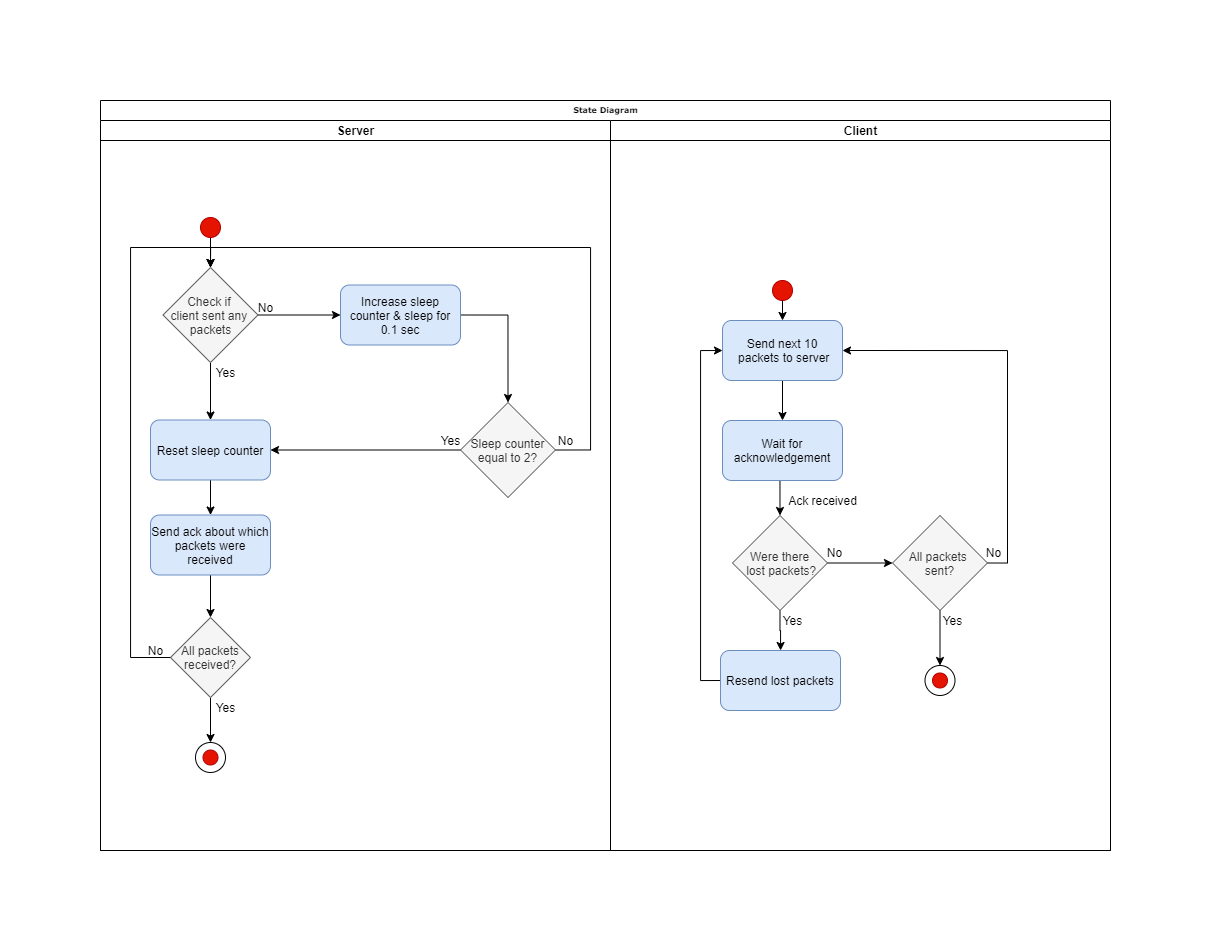

The diagram above was exported from draw.io. Its source (the exported page's mxGraphModel, read from the mxfile embedded in the PNG):
<mxGraphModel dx="1021" dy="529" grid="1" gridSize="10" guides="1" tooltips="1" connect="1" arrows="1" fold="1" page="1" pageScale="1" pageWidth="1100" pageHeight="850" background="#ffffff" math="0" shadow="0">
  <root>
    <mxCell id="0" />
    <mxCell id="1" parent="0" />
    <mxCell id="77e6c97f196da883-1" value="&lt;font style=&quot;vertical-align: inherit&quot;&gt;&lt;font style=&quot;vertical-align: inherit&quot;&gt;&lt;font style=&quot;vertical-align: inherit&quot;&gt;&lt;font style=&quot;vertical-align: inherit&quot;&gt;&lt;font style=&quot;vertical-align: inherit&quot;&gt;&lt;font style=&quot;vertical-align: inherit&quot;&gt;State Diagram&lt;/font&gt;&lt;/font&gt;&lt;/font&gt;&lt;/font&gt;&lt;/font&gt;&lt;/font&gt;" style="swimlane;html=1;childLayout=stackLayout;startSize=20;rounded=0;shadow=0;labelBackgroundColor=none;strokeWidth=1;fontFamily=Verdana;fontSize=8;align=center;" parent="1" vertex="1">
      <mxGeometry x="70" y="30" width="1010" height="750" as="geometry" />
    </mxCell>
    <mxCell id="77e6c97f196da883-26" style="edgeStyle=orthogonalEdgeStyle;rounded=1;html=1;labelBackgroundColor=none;startArrow=none;startFill=0;startSize=5;endArrow=classicThin;endFill=1;endSize=5;jettySize=auto;orthogonalLoop=1;strokeWidth=1;fontFamily=Verdana;fontSize=8" parent="77e6c97f196da883-1" edge="1">
      <mxGeometry relative="1" as="geometry">
        <mxPoint x="529.9999999999995" y="115" as="targetPoint" />
      </mxGeometry>
    </mxCell>
    <mxCell id="77e6c97f196da883-33" style="edgeStyle=orthogonalEdgeStyle;rounded=1;html=1;labelBackgroundColor=none;startArrow=none;startFill=0;startSize=5;endArrow=classicThin;endFill=1;endSize=5;jettySize=auto;orthogonalLoop=1;strokeWidth=1;fontFamily=Verdana;fontSize=8" parent="77e6c97f196da883-1" edge="1">
      <mxGeometry relative="1" as="geometry">
        <mxPoint x="440" y="290" as="sourcePoint" />
      </mxGeometry>
    </mxCell>
    <mxCell id="77e6c97f196da883-39" style="edgeStyle=orthogonalEdgeStyle;rounded=1;html=1;labelBackgroundColor=none;startArrow=none;startFill=0;startSize=5;endArrow=classicThin;endFill=1;endSize=5;jettySize=auto;orthogonalLoop=1;strokeWidth=1;fontFamily=Verdana;fontSize=8" parent="77e6c97f196da883-1" edge="1">
      <mxGeometry relative="1" as="geometry">
        <mxPoint x="600" y="690" as="sourcePoint" />
      </mxGeometry>
    </mxCell>
    <mxCell id="77e6c97f196da883-40" style="edgeStyle=orthogonalEdgeStyle;rounded=1;html=1;labelBackgroundColor=none;startArrow=none;startFill=0;startSize=5;endArrow=classicThin;endFill=1;endSize=5;jettySize=auto;orthogonalLoop=1;strokeWidth=1;fontFamily=Verdana;fontSize=8" parent="77e6c97f196da883-1" edge="1">
      <mxGeometry relative="1" as="geometry">
        <mxPoint x="770" y="690" as="sourcePoint" />
      </mxGeometry>
    </mxCell>
    <mxCell id="107ba76e4e335f99-1" style="edgeStyle=orthogonalEdgeStyle;rounded=1;html=1;labelBackgroundColor=none;startArrow=none;startFill=0;startSize=5;endArrow=classicThin;endFill=1;endSize=5;jettySize=auto;orthogonalLoop=1;strokeWidth=1;fontFamily=Verdana;fontSize=8" parent="77e6c97f196da883-1" edge="1">
      <mxGeometry relative="1" as="geometry">
        <mxPoint x="610" y="450" as="sourcePoint" />
      </mxGeometry>
    </mxCell>
    <mxCell id="107ba76e4e335f99-2" style="edgeStyle=orthogonalEdgeStyle;rounded=1;html=1;labelBackgroundColor=none;startArrow=none;startFill=0;startSize=5;endArrow=classicThin;endFill=1;endSize=5;jettySize=auto;orthogonalLoop=1;strokeWidth=1;fontFamily=Verdana;fontSize=8" parent="77e6c97f196da883-1" edge="1">
      <mxGeometry relative="1" as="geometry">
        <Array as="points">
          <mxPoint x="660" y="610" />
          <mxPoint x="660" y="550" />
          <mxPoint x="400" y="550" />
        </Array>
        <mxPoint x="400" y="580" as="targetPoint" />
      </mxGeometry>
    </mxCell>
    <mxCell id="107ba76e4e335f99-3" style="edgeStyle=orthogonalEdgeStyle;rounded=1;html=1;labelBackgroundColor=none;startArrow=none;startFill=0;startSize=5;endArrow=classicThin;endFill=1;endSize=5;jettySize=auto;orthogonalLoop=1;strokeColor=#000000;strokeWidth=1;fontFamily=Verdana;fontSize=8;fontColor=#000000;" parent="77e6c97f196da883-1" edge="1">
      <mxGeometry relative="1" as="geometry">
        <mxPoint x="610" y="610" as="targetPoint" />
      </mxGeometry>
    </mxCell>
    <mxCell id="107ba76e4e335f99-6" style="edgeStyle=orthogonalEdgeStyle;rounded=1;html=1;labelBackgroundColor=none;startArrow=none;startFill=0;startSize=5;endArrow=classicThin;endFill=1;endSize=5;jettySize=auto;orthogonalLoop=1;strokeWidth=1;fontFamily=Verdana;fontSize=8" parent="77e6c97f196da883-1" edge="1">
      <mxGeometry relative="1" as="geometry">
        <mxPoint x="450" y="610" as="sourcePoint" />
      </mxGeometry>
    </mxCell>
    <mxCell id="77e6c97f196da883-2" value="&lt;font style=&quot;vertical-align: inherit&quot;&gt;&lt;font style=&quot;vertical-align: inherit&quot;&gt;Server&lt;/font&gt;&lt;/font&gt;" style="swimlane;html=1;startSize=20;" parent="77e6c97f196da883-1" vertex="1">
      <mxGeometry y="20" width="510" height="730" as="geometry" />
    </mxCell>
    <mxCell id="ngyP_8P-LtR0k9CZrbRO-39" value="" style="ellipse;whiteSpace=wrap;html=1;aspect=fixed;" parent="77e6c97f196da883-2" vertex="1">
      <mxGeometry x="95" y="622" width="30" height="30" as="geometry" />
    </mxCell>
    <mxCell id="ngyP_8P-LtR0k9CZrbRO-45" style="edgeStyle=orthogonalEdgeStyle;rounded=0;orthogonalLoop=1;jettySize=auto;html=1;exitX=0.5;exitY=1;exitDx=0;exitDy=0;entryX=0.5;entryY=0;entryDx=0;entryDy=0;" parent="77e6c97f196da883-2" source="ngyP_8P-LtR0k9CZrbRO-21" target="ngyP_8P-LtR0k9CZrbRO-32" edge="1">
      <mxGeometry relative="1" as="geometry" />
    </mxCell>
    <mxCell id="ngyP_8P-LtR0k9CZrbRO-56" style="edgeStyle=orthogonalEdgeStyle;rounded=0;orthogonalLoop=1;jettySize=auto;html=1;exitX=0.5;exitY=1;exitDx=0;exitDy=0;entryX=0.5;entryY=0;entryDx=0;entryDy=0;" parent="77e6c97f196da883-2" target="ngyP_8P-LtR0k9CZrbRO-52" edge="1">
      <mxGeometry relative="1" as="geometry">
        <mxPoint x="110" y="117" as="sourcePoint" />
      </mxGeometry>
    </mxCell>
    <mxCell id="ngyP_8P-LtR0k9CZrbRO-41" style="edgeStyle=orthogonalEdgeStyle;rounded=0;orthogonalLoop=1;jettySize=auto;html=1;exitX=0.5;exitY=1;exitDx=0;exitDy=0;" parent="77e6c97f196da883-2" source="ngyP_8P-LtR0k9CZrbRO-32" target="ngyP_8P-LtR0k9CZrbRO-39" edge="1">
      <mxGeometry relative="1" as="geometry" />
    </mxCell>
    <mxCell id="ngyP_8P-LtR0k9CZrbRO-79" value="No" style="text;html=1;align=center;verticalAlign=middle;resizable=0;points=[];autosize=1;" parent="77e6c97f196da883-2" vertex="1">
      <mxGeometry x="40" y="520" width="30" height="20" as="geometry" />
    </mxCell>
    <mxCell id="ngyP_8P-LtR0k9CZrbRO-32" value="&lt;font style=&quot;vertical-align: inherit&quot;&gt;&lt;font style=&quot;vertical-align: inherit&quot;&gt;All packets received?&lt;/font&gt;&lt;/font&gt;" style="rhombus;whiteSpace=wrap;html=1;fillColor=#f5f5f5;strokeColor=#666666;fontColor=#333333;" parent="77e6c97f196da883-2" vertex="1">
      <mxGeometry x="70" y="497" width="80" height="80" as="geometry" />
    </mxCell>
    <mxCell id="ngyP_8P-LtR0k9CZrbRO-51" value="Yes" style="text;html=1;align=center;verticalAlign=middle;resizable=0;points=[];autosize=1;" parent="77e6c97f196da883-2" vertex="1">
      <mxGeometry x="105" y="577" width="40" height="20" as="geometry" />
    </mxCell>
    <mxCell id="ngyP_8P-LtR0k9CZrbRO-40" value="" style="ellipse;whiteSpace=wrap;html=1;aspect=fixed;fillColor=#e51400;strokeColor=#B20000;fontColor=#ffffff;" parent="77e6c97f196da883-2" vertex="1">
      <mxGeometry x="102.5" y="629.5" width="15" height="15" as="geometry" />
    </mxCell>
    <mxCell id="ngyP_8P-LtR0k9CZrbRO-21" value="&lt;font style=&quot;vertical-align: inherit&quot;&gt;&lt;font style=&quot;vertical-align: inherit&quot;&gt;Send ack about which packets were received&lt;/font&gt;&lt;/font&gt;" style="rounded=1;whiteSpace=wrap;html=1;fillColor=#dae8fc;strokeColor=#6c8ebf;" parent="77e6c97f196da883-2" vertex="1">
      <mxGeometry x="50" y="394.5" width="120" height="60" as="geometry" />
    </mxCell>
    <mxCell id="ngyP_8P-LtR0k9CZrbRO-81" style="edgeStyle=orthogonalEdgeStyle;rounded=0;orthogonalLoop=1;jettySize=auto;html=1;exitX=0.5;exitY=1;exitDx=0;exitDy=0;entryX=0.5;entryY=0;entryDx=0;entryDy=0;" parent="77e6c97f196da883-2" source="ngyP_8P-LtR0k9CZrbRO-70" target="ngyP_8P-LtR0k9CZrbRO-21" edge="1">
      <mxGeometry relative="1" as="geometry" />
    </mxCell>
    <mxCell id="ngyP_8P-LtR0k9CZrbRO-70" value="Reset sleep counter" style="rounded=1;whiteSpace=wrap;html=1;fillColor=#dae8fc;strokeColor=#6c8ebf;" parent="77e6c97f196da883-2" vertex="1">
      <mxGeometry x="50" y="299.5" width="120" height="60" as="geometry" />
    </mxCell>
    <mxCell id="ngyP_8P-LtR0k9CZrbRO-54" value="Yes" style="text;html=1;align=center;verticalAlign=middle;resizable=0;points=[];autosize=1;" parent="77e6c97f196da883-2" vertex="1">
      <mxGeometry x="105" y="242" width="40" height="20" as="geometry" />
    </mxCell>
    <mxCell id="ngyP_8P-LtR0k9CZrbRO-78" style="edgeStyle=orthogonalEdgeStyle;rounded=0;orthogonalLoop=1;jettySize=auto;html=1;exitX=0;exitY=0.5;exitDx=0;exitDy=0;entryX=0.5;entryY=0;entryDx=0;entryDy=0;" parent="77e6c97f196da883-2" source="ngyP_8P-LtR0k9CZrbRO-32" target="ngyP_8P-LtR0k9CZrbRO-52" edge="1">
      <mxGeometry relative="1" as="geometry">
        <Array as="points">
          <mxPoint x="30" y="537" />
          <mxPoint x="30" y="127" />
          <mxPoint x="110" y="127" />
        </Array>
      </mxGeometry>
    </mxCell>
    <mxCell id="ngyP_8P-LtR0k9CZrbRO-59" style="edgeStyle=orthogonalEdgeStyle;rounded=0;orthogonalLoop=1;jettySize=auto;html=1;exitX=1;exitY=0.5;exitDx=0;exitDy=0;entryX=0;entryY=0.5;entryDx=0;entryDy=0;" parent="77e6c97f196da883-2" source="ngyP_8P-LtR0k9CZrbRO-52" target="ngyP_8P-LtR0k9CZrbRO-58" edge="1">
      <mxGeometry relative="1" as="geometry" />
    </mxCell>
    <mxCell id="ngyP_8P-LtR0k9CZrbRO-80" style="edgeStyle=orthogonalEdgeStyle;rounded=0;orthogonalLoop=1;jettySize=auto;html=1;exitX=0.5;exitY=1;exitDx=0;exitDy=0;entryX=0.5;entryY=0;entryDx=0;entryDy=0;" parent="77e6c97f196da883-2" source="ngyP_8P-LtR0k9CZrbRO-52" target="ngyP_8P-LtR0k9CZrbRO-70" edge="1">
      <mxGeometry relative="1" as="geometry" />
    </mxCell>
    <mxCell id="ngyP_8P-LtR0k9CZrbRO-52" value="&lt;font style=&quot;vertical-align: inherit&quot;&gt;&lt;font style=&quot;vertical-align: inherit&quot;&gt;Check if &lt;br&gt;client sent any &lt;br&gt;packets&lt;/font&gt;&lt;/font&gt;" style="rhombus;whiteSpace=wrap;html=1;fillColor=#f5f5f5;strokeColor=#666666;fontColor=#333333;" parent="77e6c97f196da883-2" vertex="1">
      <mxGeometry x="62.5" y="147" width="95" height="95" as="geometry" />
    </mxCell>
    <mxCell id="ngyP_8P-LtR0k9CZrbRO-71" style="edgeStyle=orthogonalEdgeStyle;rounded=0;orthogonalLoop=1;jettySize=auto;html=1;exitX=1;exitY=0.5;exitDx=0;exitDy=0;entryX=0.5;entryY=0;entryDx=0;entryDy=0;" parent="77e6c97f196da883-2" source="ngyP_8P-LtR0k9CZrbRO-58" target="ngyP_8P-LtR0k9CZrbRO-64" edge="1">
      <mxGeometry relative="1" as="geometry" />
    </mxCell>
    <mxCell id="ngyP_8P-LtR0k9CZrbRO-72" style="edgeStyle=orthogonalEdgeStyle;rounded=0;orthogonalLoop=1;jettySize=auto;html=1;exitX=0;exitY=0.5;exitDx=0;exitDy=0;entryX=1;entryY=0.5;entryDx=0;entryDy=0;" parent="77e6c97f196da883-2" source="ngyP_8P-LtR0k9CZrbRO-64" target="ngyP_8P-LtR0k9CZrbRO-70" edge="1">
      <mxGeometry relative="1" as="geometry" />
    </mxCell>
    <mxCell id="ngyP_8P-LtR0k9CZrbRO-74" style="edgeStyle=orthogonalEdgeStyle;rounded=0;orthogonalLoop=1;jettySize=auto;html=1;exitX=1;exitY=0.5;exitDx=0;exitDy=0;entryX=0.5;entryY=0;entryDx=0;entryDy=0;" parent="77e6c97f196da883-2" source="ngyP_8P-LtR0k9CZrbRO-64" target="ngyP_8P-LtR0k9CZrbRO-52" edge="1">
      <mxGeometry relative="1" as="geometry">
        <Array as="points">
          <mxPoint x="490" y="330" />
          <mxPoint x="490" y="127" />
          <mxPoint x="110" y="127" />
        </Array>
      </mxGeometry>
    </mxCell>
    <mxCell id="ngyP_8P-LtR0k9CZrbRO-55" value="" style="ellipse;whiteSpace=wrap;html=1;aspect=fixed;fillColor=#e51400;strokeColor=#B20000;fontColor=#ffffff;" parent="77e6c97f196da883-2" vertex="1">
      <mxGeometry x="100" y="97" width="20" height="20" as="geometry" />
    </mxCell>
    <mxCell id="ngyP_8P-LtR0k9CZrbRO-64" value="Sleep counter equal to 2?" style="rhombus;whiteSpace=wrap;html=1;fillColor=#f5f5f5;strokeColor=#666666;fontColor=#333333;" parent="77e6c97f196da883-2" vertex="1">
      <mxGeometry x="360" y="282" width="95" height="95" as="geometry" />
    </mxCell>
    <mxCell id="ngyP_8P-LtR0k9CZrbRO-76" value="No" style="text;html=1;align=center;verticalAlign=middle;resizable=0;points=[];autosize=1;" parent="77e6c97f196da883-2" vertex="1">
      <mxGeometry x="450" y="309.5" width="30" height="20" as="geometry" />
    </mxCell>
    <mxCell id="ngyP_8P-LtR0k9CZrbRO-75" value="Yes" style="text;html=1;align=center;verticalAlign=middle;resizable=0;points=[];autosize=1;" parent="77e6c97f196da883-2" vertex="1">
      <mxGeometry x="330" y="309.5" width="40" height="20" as="geometry" />
    </mxCell>
    <mxCell id="ngyP_8P-LtR0k9CZrbRO-58" value="Increase sleep counter &amp;amp; sleep for 0.1 sec" style="rounded=1;whiteSpace=wrap;html=1;fillColor=#dae8fc;strokeColor=#6c8ebf;" parent="77e6c97f196da883-2" vertex="1">
      <mxGeometry x="240" y="164.5" width="120" height="60" as="geometry" />
    </mxCell>
    <mxCell id="ngyP_8P-LtR0k9CZrbRO-77" value="No" style="text;html=1;align=center;verticalAlign=middle;resizable=0;points=[];autosize=1;" parent="77e6c97f196da883-2" vertex="1">
      <mxGeometry x="150" y="177" width="30" height="20" as="geometry" />
    </mxCell>
    <mxCell id="77e6c97f196da883-3" value="&lt;font style=&quot;vertical-align: inherit&quot;&gt;&lt;font style=&quot;vertical-align: inherit&quot;&gt;Client&lt;/font&gt;&lt;/font&gt;" style="swimlane;html=1;startSize=20;" parent="77e6c97f196da883-1" vertex="1">
      <mxGeometry x="510" y="20" width="500" height="730" as="geometry" />
    </mxCell>
    <mxCell id="SB_22q1CUjHFxOoHhub8-21" value="" style="ellipse;whiteSpace=wrap;html=1;aspect=fixed;" parent="77e6c97f196da883-3" vertex="1">
      <mxGeometry x="314.5" y="545" width="30" height="30" as="geometry" />
    </mxCell>
    <mxCell id="SB_22q1CUjHFxOoHhub8-2" value="" style="ellipse;whiteSpace=wrap;html=1;aspect=fixed;fillColor=#e51400;strokeColor=#B20000;fontColor=#ffffff;" parent="77e6c97f196da883-3" vertex="1">
      <mxGeometry x="162" y="160" width="20" height="20" as="geometry" />
    </mxCell>
    <mxCell id="SB_22q1CUjHFxOoHhub8-26" value="Yes" style="text;html=1;align=center;verticalAlign=middle;resizable=0;points=[];autosize=1;" parent="77e6c97f196da883-3" vertex="1">
      <mxGeometry x="162" y="490" width="40" height="20" as="geometry" />
    </mxCell>
    <mxCell id="SB_22q1CUjHFxOoHhub8-4" value="" style="edgeStyle=orthogonalEdgeStyle;rounded=0;orthogonalLoop=1;jettySize=auto;html=1;" parent="77e6c97f196da883-3" source="ngyP_8P-LtR0k9CZrbRO-25" target="SB_22q1CUjHFxOoHhub8-3" edge="1">
      <mxGeometry relative="1" as="geometry" />
    </mxCell>
    <mxCell id="SB_22q1CUjHFxOoHhub8-17" style="edgeStyle=orthogonalEdgeStyle;rounded=0;orthogonalLoop=1;jettySize=auto;html=1;exitX=1;exitY=0.5;exitDx=0;exitDy=0;entryX=0;entryY=0.5;entryDx=0;entryDy=0;" parent="77e6c97f196da883-3" source="SB_22q1CUjHFxOoHhub8-7" target="SB_22q1CUjHFxOoHhub8-15" edge="1">
      <mxGeometry relative="1" as="geometry" />
    </mxCell>
    <mxCell id="SB_22q1CUjHFxOoHhub8-18" style="edgeStyle=orthogonalEdgeStyle;rounded=0;orthogonalLoop=1;jettySize=auto;html=1;exitX=0.5;exitY=1;exitDx=0;exitDy=0;" parent="77e6c97f196da883-3" source="SB_22q1CUjHFxOoHhub8-7" target="SB_22q1CUjHFxOoHhub8-13" edge="1">
      <mxGeometry relative="1" as="geometry" />
    </mxCell>
    <mxCell id="SB_22q1CUjHFxOoHhub8-7" value="Were there&lt;br&gt;&amp;nbsp;lost packets?" style="rhombus;whiteSpace=wrap;html=1;fillColor=#f5f5f5;strokeColor=#666666;fontColor=#333333;" parent="77e6c97f196da883-3" vertex="1">
      <mxGeometry x="122" y="395" width="95" height="95" as="geometry" />
    </mxCell>
    <mxCell id="SB_22q1CUjHFxOoHhub8-8" style="edgeStyle=orthogonalEdgeStyle;rounded=0;orthogonalLoop=1;jettySize=auto;html=1;exitX=0.5;exitY=1;exitDx=0;exitDy=0;entryX=0.5;entryY=0;entryDx=0;entryDy=0;" parent="77e6c97f196da883-3" source="SB_22q1CUjHFxOoHhub8-3" target="SB_22q1CUjHFxOoHhub8-7" edge="1">
      <mxGeometry relative="1" as="geometry" />
    </mxCell>
    <mxCell id="SB_22q1CUjHFxOoHhub8-3" value="Wait for acknowledgement" style="rounded=1;whiteSpace=wrap;html=1;fillColor=#dae8fc;strokeColor=#6c8ebf;" parent="77e6c97f196da883-3" vertex="1">
      <mxGeometry x="112" y="300" width="120" height="60" as="geometry" />
    </mxCell>
    <mxCell id="ngyP_8P-LtR0k9CZrbRO-25" value="Send next 10&lt;br&gt;&amp;nbsp;packets to server" style="rounded=1;whiteSpace=wrap;html=1;fillColor=#dae8fc;strokeColor=#6c8ebf;" parent="77e6c97f196da883-3" vertex="1">
      <mxGeometry x="112" y="200" width="120" height="60" as="geometry" />
    </mxCell>
    <mxCell id="SB_22q1CUjHFxOoHhub8-9" style="edgeStyle=orthogonalEdgeStyle;rounded=0;orthogonalLoop=1;jettySize=auto;html=1;exitX=0.5;exitY=1;exitDx=0;exitDy=0;entryX=0.5;entryY=0;entryDx=0;entryDy=0;" parent="77e6c97f196da883-3" target="ngyP_8P-LtR0k9CZrbRO-25" edge="1">
      <mxGeometry relative="1" as="geometry">
        <mxPoint x="172" y="180" as="sourcePoint" />
      </mxGeometry>
    </mxCell>
    <mxCell id="SB_22q1CUjHFxOoHhub8-19" style="edgeStyle=orthogonalEdgeStyle;rounded=0;orthogonalLoop=1;jettySize=auto;html=1;exitX=0;exitY=0.5;exitDx=0;exitDy=0;entryX=0;entryY=0.5;entryDx=0;entryDy=0;" parent="77e6c97f196da883-3" source="SB_22q1CUjHFxOoHhub8-13" target="ngyP_8P-LtR0k9CZrbRO-25" edge="1">
      <mxGeometry relative="1" as="geometry" />
    </mxCell>
    <mxCell id="SB_22q1CUjHFxOoHhub8-13" value="Resend lost packets" style="rounded=1;whiteSpace=wrap;html=1;fillColor=#dae8fc;strokeColor=#6c8ebf;" parent="77e6c97f196da883-3" vertex="1">
      <mxGeometry x="110" y="530" width="120" height="60" as="geometry" />
    </mxCell>
    <mxCell id="SB_22q1CUjHFxOoHhub8-16" style="edgeStyle=orthogonalEdgeStyle;rounded=0;orthogonalLoop=1;jettySize=auto;html=1;exitX=1;exitY=0.5;exitDx=0;exitDy=0;entryX=1;entryY=0.5;entryDx=0;entryDy=0;" parent="77e6c97f196da883-3" source="SB_22q1CUjHFxOoHhub8-15" target="ngyP_8P-LtR0k9CZrbRO-25" edge="1">
      <mxGeometry relative="1" as="geometry" />
    </mxCell>
    <mxCell id="SB_22q1CUjHFxOoHhub8-23" style="edgeStyle=orthogonalEdgeStyle;rounded=0;orthogonalLoop=1;jettySize=auto;html=1;exitX=0.5;exitY=1;exitDx=0;exitDy=0;entryX=0.5;entryY=0;entryDx=0;entryDy=0;" parent="77e6c97f196da883-3" source="SB_22q1CUjHFxOoHhub8-15" target="SB_22q1CUjHFxOoHhub8-21" edge="1">
      <mxGeometry relative="1" as="geometry" />
    </mxCell>
    <mxCell id="SB_22q1CUjHFxOoHhub8-22" value="" style="ellipse;whiteSpace=wrap;html=1;aspect=fixed;fillColor=#e51400;strokeColor=#B20000;fontColor=#ffffff;" parent="77e6c97f196da883-3" vertex="1">
      <mxGeometry x="322" y="552.5" width="15" height="15" as="geometry" />
    </mxCell>
    <mxCell id="SB_22q1CUjHFxOoHhub8-15" value="&lt;font style=&quot;vertical-align: inherit&quot;&gt;&lt;font style=&quot;vertical-align: inherit&quot;&gt;All packets &lt;br&gt;sent?&lt;/font&gt;&lt;/font&gt;" style="rhombus;whiteSpace=wrap;html=1;fillColor=#f5f5f5;strokeColor=#666666;fontColor=#333333;" parent="77e6c97f196da883-3" vertex="1">
      <mxGeometry x="282" y="395" width="95" height="95" as="geometry" />
    </mxCell>
    <mxCell id="SB_22q1CUjHFxOoHhub8-27" value="Yes" style="text;html=1;align=center;verticalAlign=middle;resizable=0;points=[];autosize=1;" parent="77e6c97f196da883-3" vertex="1">
      <mxGeometry x="322" y="490" width="40" height="20" as="geometry" />
    </mxCell>
    <mxCell id="SB_22q1CUjHFxOoHhub8-25" value="No" style="text;html=1;align=center;verticalAlign=middle;resizable=0;points=[];autosize=1;" parent="77e6c97f196da883-3" vertex="1">
      <mxGeometry x="368" y="422" width="30" height="20" as="geometry" />
    </mxCell>
    <mxCell id="SB_22q1CUjHFxOoHhub8-10" value="Ack received" style="text;html=1;align=center;verticalAlign=middle;resizable=0;points=[];autosize=1;" parent="77e6c97f196da883-3" vertex="1">
      <mxGeometry x="172" y="370" width="80" height="20" as="geometry" />
    </mxCell>
    <mxCell id="SB_22q1CUjHFxOoHhub8-24" value="No" style="text;html=1;align=center;verticalAlign=middle;resizable=0;points=[];autosize=1;" parent="77e6c97f196da883-3" vertex="1">
      <mxGeometry x="209" y="422" width="30" height="20" as="geometry" />
    </mxCell>
  </root>
</mxGraphModel>